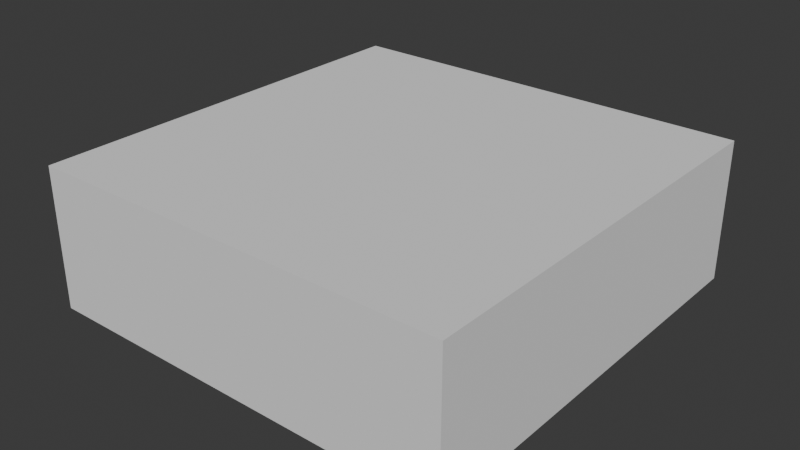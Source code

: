 # Source: COLLISION_CUBE3x3x1.blend  (saved by Blender 4.4.30; exported with 4.5.12 LTS)
import bpy
from mathutils import Matrix  # noqa: F401  (used for matrix-valued properties, if any)

bpy.ops.wm.read_factory_settings(use_empty=True)
scene = bpy.context.scene
scene.name = 'Scene'

# ---- collections
col_collection = bpy.data.collections.new('Collection'); scene.collection.children.link(col_collection)

# ---- world
world_world = bpy.data.worlds.new('World'); scene.world = world_world
world_world.use_nodes = True; world_world.node_tree.nodes.clear()
_N = world_world.node_tree.nodes; _L = world_world.node_tree.links
n0 = _N.new('ShaderNodeOutputWorld'); n0.name = 'World Output'; n0.location = (300, 300)
n1 = _N.new('ShaderNodeBackground'); n1.name = 'Background'; n1.location = (10, 300)
n1.inputs[0].default_value = (0.05088, 0.05088, 0.05088, 1.0)
_L.new(n1.outputs[0], n0.inputs[0])
n0.is_active_output = True
world_world.color = (0.05088, 0.05088, 0.05088)
world_world.sun_shadow_jitter_overblur = 0.0

# ---- meshes
me_cube = bpy.data.meshes.new('Cube')
me_cube.from_pydata([(-1.5, -1.5, -0.5), (-1.5, -1.5, 0.5), (-1.5, 1.5, -0.5), (-1.5, 1.5, 0.5), (1.5, -1.5, -0.5), (1.5, -1.5, 0.5), (1.5, 1.5, -0.5), (1.5, 1.5, 0.5)], [], [(0, 1, 3, 2), (2, 3, 7, 6), (6, 7, 5, 4), (4, 5, 1, 0), (2, 6, 4, 0), (7, 3, 1, 5)])
_uv = me_cube.uv_layers.new(name='UVMap')
_uv.uv.foreach_set('vector', [0.375, 0.0, 0.625, 0.0, 0.625, 0.25, 0.375, 0.25, 0.375, 0.25, 0.625, 0.25, 0.625, 0.5, 0.375, 0.5, 0.375, 0.5, 0.625, 0.5, 0.625, 0.75, 0.375, 0.75, 0.375, 0.75, 0.625, 0.75, 0.625, 1.0, 0.375, 1.0, 0.125, 0.5, 0.375, 0.5, 0.375, 0.75, 0.125, 0.75, 0.625, 0.5, 0.875, 0.5, 0.875, 0.75, 0.625, 0.75])
me_cube.update()

# ---- objects
ob_cube3x3x1 = bpy.data.objects.new('cube3x3x1', me_cube)

# ---- transforms, parenting, visibility, modifiers, constraints
ob_cube3x3x1.location = (0.0, 0.0, 0.0)

# ---- collection membership
col_collection.objects.link(ob_cube3x3x1)

# ---- scene / render settings (as saved in the file)
scene.frame_start = 1; scene.frame_end = 250; scene.frame_set(1)
scene.render.engine = 'BLENDER_EEVEE_NEXT'
bpy.context.view_layer.update()

# ---- added for rendering (the .blend has no active camera and no usable light): camera, sun
cam_auto = bpy.data.cameras.new('AutoCamera')
cam_auto.lens = 50.0
cam_auto.sensor_width = 36.0
cam_auto.clip_end = 1000.0
ob_auto_camera = bpy.data.objects.new('AutoCamera', cam_auto)
scene.collection.objects.link(ob_auto_camera)
ob_auto_camera.location = (4.03296, -4.83955, 3.22637)
ob_auto_camera.rotation_euler = (1.09748, -7.21219e-08, 0.694738)
scene.camera = ob_auto_camera
light_auto_sun = bpy.data.lights.new('AutoSun', 'SUN')
light_auto_sun.energy = 3.0
light_auto_sun.angle = 0.0523599
ob_auto_sun = bpy.data.objects.new('AutoSun', light_auto_sun)
scene.collection.objects.link(ob_auto_sun)
ob_auto_sun.rotation_euler = (0.872665, 0.174533, 0.523599)
bpy.context.view_layer.update()
